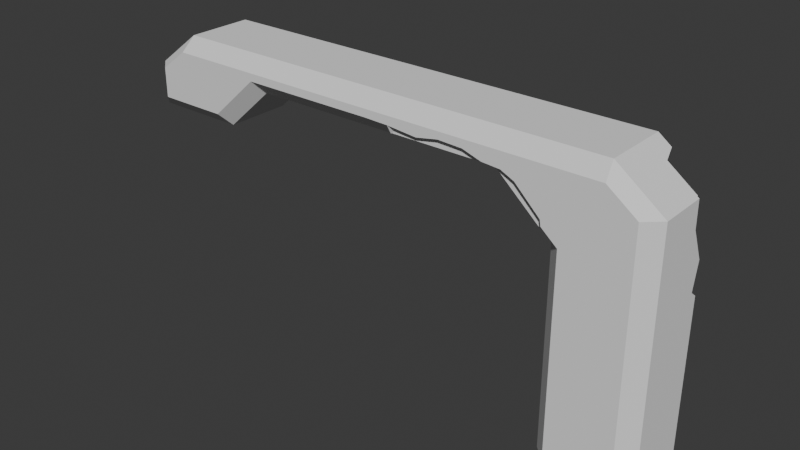 # Source: leaningruin.blend  (saved by Blender 5.2.44; exported with 4.5.12 LTS)
import bpy
from mathutils import Matrix  # noqa: F401  (used for matrix-valued properties, if any)

bpy.ops.wm.read_factory_settings(use_empty=True)
scene = bpy.context.scene
scene.name = 'Scene'

# ---- collections
col_collection = bpy.data.collections.new('Collection'); scene.collection.children.link(col_collection)

# ---- world
world_world = bpy.data.worlds.new('World'); scene.world = world_world
world_world.use_nodes = True; world_world.node_tree.nodes.clear()
_N = world_world.node_tree.nodes; _L = world_world.node_tree.links
n0 = _N.new('ShaderNodeOutputWorld'); n0.name = 'World Output'; n0.location = (200, 100)
n1 = _N.new('ShaderNodeBackground'); n1.name = 'Background'; n1.location = (-200, 100)
n1.inputs[0].default_value = (0.05088, 0.05088, 0.05088, 1.0)
_L.new(n1.outputs[0], n0.inputs[0])
n0.is_active_output = True
world_world.color = (0.05088, 0.05088, 0.05088)
world_world.sun_shadow_jitter_overblur = 0.0

# ---- meshes
me_cube_001 = bpy.data.meshes.new('Cube.001')
me_cube_001.from_pydata([(4.671, 1.0, 4.254), (5.838, 0.3408, 4.254), (5.471, 1.0, 3.32), (5.838, 0.5282, 3.32), (5.248, 0.2478, 4.7), (5.608, 0.2811, 4.428), (5.36, 1.0, 2.28), (5.838, 0.3576, 3.684), (4.859, 1.0, 3.873), (5.838, 0.6703, 3.015), (5.838, 0.5482, 2.43), (5.622, 0.7676, 2.341), (5.622, 0.7676, 3.328), (5.327, 0.7676, 3.328), (4.684, 0.7676, 4.079), (5.622, 0.7676, 4.079), (5.622, 0.238, 4.079), (4.956, 0.7676, 4.582), (5.622, 0.3885, 3.328), (5.147, 0.1632, 4.437), (5.437, 0.19, 4.219), (5.237, 0.7676, 2.493), (5.622, 0.2514, 3.621), (4.835, 0.7676, 3.773), (5.622, 0.5027, 3.084), (5.622, 0.4046, 2.614), (3.24, -1.0, 4.254), (2.794, -1.0, 4.399), (3.24, 1.0, 4.254), (2.794, 1.0, 4.399), (3.772, 1.0, 3.736), (0.5321, -1.0, 4.535), (1.183, -1.0, 4.476), (1.657, -1.0, 4.564), (2.174, -1.0, 4.542), (2.567, -1.0, 4.416), (2.959, 1.0, 4.387), (2.959, -1.0, 4.387), (3.772, -1.0, 3.736), (0.5321, 1.0, 4.535), (1.183, 1.0, 4.476), (1.657, 1.0, 4.564), (2.174, 1.0, 4.542), (2.567, 1.0, 4.416), (3.694, -0.8818, 3.526), (3.694, 0.8818, 3.526), (3.167, -0.8818, 4.35), (2.773, -0.8818, 4.35), (2.773, 0.8818, 4.35), (2.773, 0.8818, 4.478), (0.551, 0.8818, 4.35), (0.551, -0.8818, 4.35), (2.773, -0.8818, 4.478), (3.167, 0.8818, 4.35), (3.636, 0.8818, 3.893), (0.7793, -0.8818, 4.597), (1.353, -0.8818, 4.545), (1.771, -0.8818, 4.624), (2.227, -0.8818, 4.604), (2.573, -0.8818, 4.493), (2.919, 0.8818, 4.467), (2.919, -0.8818, 4.467), (3.636, -0.8818, 3.893), (0.7793, 0.8818, 4.597), (1.353, 0.8818, 4.545), (1.771, 0.8818, 4.624), (2.227, 0.8818, 4.604), (2.573, 0.8818, 4.493), (5.543, 1.0, -1.0), (5.838, 0.7051, -1.0), (5.838, -0.7051, -1.0), (5.516, -1.0, -1.0), (5.838, -0.7051, 3.32), (5.515, -1.0, 3.32), (3.838, 0.7051, -1.0), (4.133, 1.0, -1.0), (4.133, 1.0, 3.32), (3.838, 0.7051, 3.32), (3.695, 0.8818, 3.526), (3.792, 1.0, 3.611), (4.133, -1.0, -1.0), (3.838, -0.7051, -1.0), (3.838, -0.7051, 3.32), (4.133, -1.0, 3.32), (3.792, -1.0, 3.611), (3.695, -0.8818, 3.526), (5.838, -0.7051, 4.254), (5.512, -1.0, 4.254), (4.739, 1.0, 4.714), (4.838, 0.7051, 5.009), (4.896, -1.0, 4.714), (4.838, -0.7051, 5.009), (2.794, -0.7051, 5.009), (2.794, -1.0, 4.714), (2.794, 1.0, 4.714), (2.794, 0.7051, 5.009), (0.0, -1.0, 4.549), (0.0, -0.7051, 4.254), (0.0, 1.0, 4.549), (0.0, 0.7051, 4.254), (0.0, -0.7051, 5.009), (0.0, -1.0, 4.714), (0.0, 1.0, 4.714), (0.0, 0.7051, 5.009), (-5.494, 1.0, 3.615), (-5.838, 0.7051, 3.32), (-5.494, -1.0, 3.615), (-5.838, -0.7051, 3.32), (-3.951, 1.0, 3.615), (-3.838, 0.7051, 3.32), (-3.951, -1.0, 3.615), (-3.838, -0.7051, 3.32), (-5.838, 0.7051, 4.254), (-5.492, 1.0, 4.254), (-5.492, -1.0, 4.254), (-5.838, -0.7051, 4.254), (-2.794, -0.7051, 4.254), (-2.906, -1.0, 4.549), (-2.906, 1.0, 4.549), (-2.794, 0.7051, 4.254), (-4.877, 1.0, 4.714), (-4.838, 0.7051, 5.009), (-4.877, -1.0, 4.714), (-4.838, -0.7051, 5.009), (-2.794, -1.0, 4.714), (-2.794, -0.7051, 5.009), (-2.794, 0.7051, 5.009), (-2.794, 1.0, 4.714), (4.868, 1.0, 4.618), (5.103, 0.7051, 4.809), (4.968, 0.8204, 4.65), (5.838, 0.7051, 2.312), (5.543, 1.0, 2.207), (5.68, 0.8305, 2.273), (0.5321, -1.0, 4.535), (0.2732, -0.7051, 4.254), (0.5318, -0.8899, 4.343), (0.2732, 0.7051, 4.254), (0.5321, 1.0, 4.535), (0.5318, 0.8899, 4.343)], [], [(29, 36, 60, 49), (2, 8, 23, 13), (39, 40, 64, 63), (28, 30, 54, 53), (7, 3, 18, 22), (1, 7, 22, 16), (6, 2, 13, 21), (12, 13, 23, 14, 15), (15, 14, 17), (17, 19, 20, 16, 15), (11, 21, 13, 12), (16, 22, 18, 12, 15), (18, 24, 25, 11, 12), (4, 5, 20, 19), (8, 0, 14, 23), (5, 1, 16, 20), (3, 9, 24, 18), (9, 10, 25, 24), (27, 35, 59, 52), (35, 34, 58, 59), (44, 62, 46, 47), (48, 47, 51, 50), (45, 44, 47, 48), (47, 46, 61, 52), (47, 52, 59, 58, 57, 56, 55, 51), (53, 54, 45, 48), (49, 60, 53, 48), (50, 63, 64, 65, 66, 67, 49, 48), (40, 41, 65, 64), (36, 28, 53, 60), (41, 42, 66, 65), (37, 27, 52, 61), (32, 31, 55, 56), (42, 43, 67, 66), (26, 37, 61, 46), (33, 32, 56, 57), (43, 29, 49, 67), (38, 26, 46, 62), (34, 33, 57, 58), (76, 77, 78, 79), (82, 83, 84, 85), (128, 129, 130), (131, 132, 133), (134, 135, 136), (137, 138, 139), (73, 71, 70, 72), (82, 81, 80, 83), (76, 75, 74, 77), (72, 86, 87, 73), (91, 92, 93, 90), (95, 89, 88, 94), (128, 88, 89, 129), (90, 87, 86, 91), (134, 96, 97, 135), (103, 95, 94, 102), (92, 100, 101, 93), (107, 111, 110, 106), (109, 105, 104, 108), (106, 114, 115, 107), (117, 110, 111, 116), (119, 109, 108, 118), (105, 112, 113, 104), (122, 124, 125, 123), (127, 120, 121, 126), (112, 121, 120, 113), (123, 115, 114, 122), (116, 97, 96, 117), (99, 119, 118, 98), (102, 127, 126, 103), (124, 101, 100, 125), (68, 132, 131, 69), (98, 138, 137, 99), (70, 71, 80, 81, 74, 75, 68, 69), (75, 76, 2, 6, 132, 68), (69, 131, 10, 9, 3, 72, 70), (71, 73, 83, 80), (72, 3, 7, 1, 86), (26, 38, 84, 83, 73, 87), (81, 82, 77, 74), (78, 77, 82, 85, 44, 45), (0, 8, 2, 76, 79, 30, 28), (30, 79, 78, 45, 54), (85, 84, 38, 62, 44), (86, 1, 5, 4, 129, 89, 91), (27, 37, 26, 87, 90, 93), (92, 91, 89, 95), (128, 0, 28, 36, 29, 94, 88), (134, 31, 32, 33, 34, 35, 27, 93, 101, 96), (92, 95, 103, 100), (94, 29, 43, 42, 41, 40, 39, 138, 98, 102), (137, 135, 97, 99), (98, 99, 97, 96, 101, 100, 103, 102), (117, 96, 101, 124), (119, 99, 97, 116), (127, 102, 98, 118), (125, 100, 103, 126), (105, 109, 111, 107), (104, 113, 118, 108), (107, 115, 112, 105), (110, 117, 114, 106), (109, 119, 116, 111), (115, 123, 121, 112), (113, 120, 127, 118), (117, 124, 122, 114), (125, 126, 121, 123), (0, 128, 130, 17, 14), (130, 129, 4, 19, 17), (10, 131, 133, 11, 25), (133, 132, 6, 21, 11), (136, 135, 137, 139, 50, 51), (31, 134, 136, 51, 55), (139, 138, 39, 63, 50)])
_uv = me_cube_001.uv_layers.new(name='UVMap')
_uv.uv.foreach_set('vector', [0.7122, 0.5372, 0.7114, 0.5474, 0.7114, 0.5474, 0.7122, 0.5372, 0.4951, 0.1161, 0.5252, 0.1715, 0.507, 0.1713, 0.4758, 0.1299, 0.7206, 0.3964, 0.7169, 0.4369, 0.7169, 0.4369, 0.7206, 0.3964, 0.3557, 0.3979, 0.3468, 0.4643, 0.3418, 0.4441, 0.3445, 0.3884, 0.3979, 0.1657, 0.4, 0.1347, 0.4185, 0.14, 0.4154, 0.1625, 0.3977, 0.2133, 0.3979, 0.1657, 0.4154, 0.1625, 0.4201, 0.1991, 0.4594, 0.03742, 0.4951, 0.1161, 0.4758, 0.1299, 0.4564, 0.06238, 0.4485, 0.1332, 0.4758, 0.1299, 0.507, 0.1713, 0.5119, 0.1938, 0.4534, 0.1848, 0.4534, 0.1848, 0.5119, 0.1938, 0.4894, 0.2294, 0.4894, 0.2294, 0.4449, 0.2331, 0.4311, 0.2166, 0.4201, 0.1991, 0.4534, 0.1848, 0.4271, 0.05276, 0.4564, 0.06238, 0.4758, 0.1299, 0.4485, 0.1332, 0.4201, 0.1991, 0.4154, 0.1625, 0.4185, 0.14, 0.4485, 0.1332, 0.4534, 0.1848, 0.4185, 0.14, 0.4202, 0.1168, 0.4143, 0.0825, 0.4271, 0.05276, 0.4485, 0.1332, 0.4442, 0.2512, 0.4157, 0.2311, 0.4311, 0.2166, 0.4449, 0.2331, 0.5252, 0.1715, 0.5256, 0.2081, 0.5119, 0.1938, 0.507, 0.1713, 0.4157, 0.2311, 0.3977, 0.2133, 0.4201, 0.1991, 0.4311, 0.2166, 0.4, 0.1347, 0.3977, 0.1105, 0.4202, 0.1168, 0.4185, 0.14, 0.3977, 0.1105, 0.4017, 0.06734, 0.4143, 0.0825, 0.4202, 0.1168, 0.145, 0.3601, 0.1442, 0.3446, 0.1556, 0.3425, 0.156, 0.359, 0.1442, 0.3446, 0.136, 0.3106, 0.1478, 0.3126, 0.1556, 0.3425, 0.1688, 0.4699, 0.1508, 0.4438, 0.1484, 0.3891, 0.1679, 0.362, 0.3234, 0.3613, 0.1679, 0.362, 0.1667, 0.1665, 0.322, 0.1648, 0.3232, 0.4701, 0.1688, 0.4699, 0.1679, 0.362, 0.3234, 0.3613, 0.1679, 0.362, 0.1484, 0.3891, 0.1534, 0.3692, 0.156, 0.359, 0.1679, 0.362, 0.156, 0.359, 0.1556, 0.3425, 0.1478, 0.3126, 0.1457, 0.2737, 0.1498, 0.2365, 0.1492, 0.1875, 0.1667, 0.1665, 0.3445, 0.3884, 0.3418, 0.4441, 0.3232, 0.4701, 0.3234, 0.3613, 0.3335, 0.3582, 0.339, 0.3664, 0.3445, 0.3884, 0.3234, 0.3613, 0.322, 0.1648, 0.3438, 0.1853, 0.3394, 0.2359, 0.3452, 0.2729, 0.3435, 0.3122, 0.3356, 0.3426, 0.3335, 0.3582, 0.3234, 0.3613, 0.3479, 0.2173, 0.3557, 0.2616, 0.3452, 0.2729, 0.3394, 0.2359, 0.3521, 0.3698, 0.3557, 0.3979, 0.3445, 0.3884, 0.339, 0.3664, 0.3557, 0.2616, 0.3557, 0.3102, 0.3435, 0.3122, 0.3452, 0.2729, 0.1424, 0.3716, 0.145, 0.3601, 0.156, 0.359, 0.1534, 0.3692, 0.1371, 0.2208, 0.1437, 0.1661, 0.1492, 0.1875, 0.1498, 0.2365, 0.3557, 0.3102, 0.3473, 0.3457, 0.3356, 0.3426, 0.3435, 0.3122, 0.1375, 0.398, 0.1424, 0.3716, 0.1534, 0.3692, 0.1484, 0.3891, 0.1354, 0.2631, 0.1371, 0.2208, 0.1498, 0.2365, 0.1457, 0.2737, 0.3473, 0.3457, 0.3435, 0.3625, 0.3335, 0.3582, 0.3356, 0.3426, 0.1457, 0.4634, 0.1375, 0.398, 0.1484, 0.3891, 0.1508, 0.4438, 0.136, 0.3106, 0.1354, 0.2631, 0.1457, 0.2737, 0.1478, 0.3126, 0.5001, 0.7273, 0.4816, 0.7273, 0.5001, 0.7273, 0.5001, 0.7273, 0.3936, 0.7273, 0.3752, 0.7273, 0.3752, 0.7273, 0.3752, 0.7273, 0.0718, 0.7448, 0.08326, 0.7363, 0.08196, 0.7428, 0.4052, 0.05086, 0.4404, 0.02316, 0.4227, 0.04137, 0.1464, 0.1653, 0.1817, 0.1402, 0.1663, 0.1649, 0.3059, 0.1385, 0.3413, 0.1609, 0.3222, 0.1627, 0.1055, 0.7088, 0.3752, 0.7089, 0.3752, 0.729, 0.1055, 0.729, 0.3936, 0.7273, 0.3936, 0.8898, 0.3752, 0.8898, 0.3752, 0.7273, 0.5001, 0.7273, 0.5001, 0.8898, 0.4816, 0.8898, 0.4816, 0.7273, 0.1055, 0.729, 0.04715, 0.729, 0.04715, 0.7086, 0.1055, 0.7088, 0.7687, 0.0, 0.7687, 0.1019, 0.7503, 0.1019, 0.7503, 0.0, 0.8567, 0.1019, 0.8567, 0.0, 0.8751, 0.004925, 0.8751, 0.1019, 0.7258, 0.6662, 0.7319, 0.6582, 0.7503, 0.6643, 0.7422, 0.675, 0.01841, 0.6702, 0.04715, 0.7086, 0.04715, 0.729, 9.216e-09, 0.6666, 0.02963, 0.3977, 0.02873, 0.3645, 0.04715, 0.3645, 0.04715, 0.3816, 0.8567, 0.2411, 0.8567, 0.1019, 0.8751, 0.1019, 0.8751, 0.2448, 0.7687, 0.1019, 0.7687, 0.2411, 0.7503, 0.2466, 0.7503, 0.1019, 0.1055, -2.181e-08, 0.1055, 0.1249, 0.08706, 0.1178, 0.08706, 0.02152, 0.6448, 0.1246, 0.6448, 0.0001146, 0.6632, 0.02153, 0.6632, 0.1175, 0.08706, 0.02152, 0.04715, 0.02165, 0.04715, -2.621e-08, 0.1055, -2.181e-08, 0.02873, 0.1831, 0.08706, 0.1178, 0.1055, 0.1249, 0.04715, 0.1901, 0.9816, 0.06522, 0.9816, -3.202e-10, 1.0, 0.005243, 1.0, 0.06522, 0.8567, 0.5955, 0.8567, 0.5604, 0.8751, 0.5517, 0.8751, 0.5844, 0.01841, 0.06004, 0.01841, 0.1901, 4.519e-08, 0.1901, 5.483e-08, 0.06243, 0.8751, 0.3803, 0.8751, 0.4886, 0.8567, 0.4821, 0.8567, 0.3803, 0.8567, 0.5604, 0.8567, 0.4821, 0.8751, 0.4886, 0.8751, 0.5517, 5.483e-08, 0.06243, 0.04715, -2.621e-08, 0.04715, 0.02165, 0.01841, 0.06004, 0.04715, 0.1901, 0.04715, 0.3645, 0.02873, 0.3645, 0.02873, 0.1831, 0.9816, 0.2396, 0.9816, 0.06522, 1.0, 0.06522, 1.0, 0.2396, 0.8751, 0.2448, 0.8751, 0.3803, 0.8567, 0.3803, 0.8567, 0.2411, 0.01841, 0.1901, 0.01841, 0.3645, 3.202e-08, 0.3645, 4.519e-08, 0.1901, 0.3752, 0.7089, 0.5754, 0.7086, 0.5681, 0.7269, 0.3752, 0.7273, 0.7215, 0.3633, 0.7206, 0.3964, 0.7031, 0.3803, 0.7031, 0.3633, 0.5185, 0.8522, 0.5001, 0.8321, 0.5001, 0.7457, 0.5185, 0.7273, 0.6065, 0.7273, 0.6249, 0.7457, 0.6249, 0.8338, 0.6065, 0.8522, 0.7889, 0.01418, 0.7889, 0.3902, 0.6724, 0.3902, 0.6821, 0.2997, 0.6661, 0.2934, 0.6661, 0.01418, 0.7729, 0.9753, 0.7682, 0.7689, 0.7777, 0.7614, 0.7693, 0.7251, 0.7777, 0.706, 0.8539, 0.7048, 0.8601, 0.974, 0.519, 1.0, 0.1267, 0.9999, 0.1267, 0.8744, 0.519, 0.8744, 0.8539, 0.7048, 0.7777, 0.706, 0.7877, 0.6831, 0.7879, 0.6476, 0.8526, 0.6466, 0.0418, 0.7932, 0.08889, 0.8416, 0.1002, 0.8434, 0.1267, 0.8744, 0.1267, 0.9999, 0.0418, 0.9996, 0.3936, 0.8898, 0.3936, 0.7273, 0.4816, 0.7273, 0.4816, 0.8898, 0.5001, 0.7273, 0.4816, 0.7273, 0.3936, 0.7273, 0.3752, 0.7273, 0.3752, 0.7273, 0.5001, 0.7273, 0.5848, 0.08382, 0.618, 0.06748, 0.6661, 0.01418, 0.6661, 0.1306, 0.6408, 0.1603, 0.6299, 0.162, 0.5848, 0.2084, 0.3468, 0.4643, 0.3397, 0.4747, 0.3232, 0.4701, 0.3232, 0.4701, 0.3418, 0.4441, 0.1688, 0.4699, 0.1525, 0.4732, 0.1457, 0.4634, 0.1508, 0.4438, 0.1688, 0.4699, 0.8526, 0.6466, 0.7879, 0.6476, 0.7933, 0.6358, 0.7981, 0.6175, 0.7709, 0.6105, 0.7729, 0.5971, 0.8601, 0.5958, 0.02862, 0.7527, 0.02975, 0.7677, 0.0418, 0.7932, 0.0418, 0.9996, 1.143e-08, 0.9437, 1.802e-07, 0.7527, 0.7687, 0.1019, 0.7687, 0.0, 0.8567, 0.0, 0.8567, 0.1019, 0.5532, 0.06671, 0.5848, 0.08382, 0.5848, 0.2084, 0.5733, 0.2329, 0.5722, 0.2472, 0.5447, 0.2472, 0.5447, 0.07786, 0.01631, 0.5473, 0.01637, 0.5473, 0.02169, 0.6064, 0.01363, 0.6494, 0.01564, 0.6965, 0.02707, 0.7321, 0.02862, 0.7527, 1.802e-07, 0.7527, 1.526e-07, 0.499, 0.01501, 0.499, 0.7687, 0.1019, 0.8567, 0.1019, 0.8567, 0.2411, 0.7687, 0.2411, 0.5447, 0.2472, 0.5722, 0.2472, 0.5707, 0.267, 0.5597, 0.3011, 0.5578, 0.3462, 0.5655, 0.3874, 0.5604, 0.4441, 0.5604, 0.4441, 0.5591, 0.4904, 0.5447, 0.4904, 0.9816, 0.2567, 0.8935, 0.2567, 0.8935, 0.2396, 0.9816, 0.2396, 0.8751, 0.2584, 0.8567, 0.2695, 0.7687, 0.2695, 0.7503, 0.2584, 0.7503, 0.2466, 0.7687, 0.2411, 0.8567, 0.2411, 0.8751, 0.2448, 0.01501, 0.235, 0.01501, 0.499, 1.526e-07, 0.499, 3.262e-08, 0.2452, 0.9816, 0.06522, 0.9816, 0.2396, 0.8935, 0.2396, 0.8935, 0.06522, 0.5447, 0.7336, 0.5447, 0.4904, 0.5591, 0.4904, 0.5591, 0.7434, 0.7687, 0.3803, 0.7687, 0.2411, 0.8567, 0.2411, 0.8567, 0.3803, 0.7314, 0.7273, 0.7314, 0.8522, 0.6433, 0.8522, 0.6433, 0.7273, 0.6405, 0.9686, 0.5848, 0.9684, 0.5591, 0.7434, 0.6405, 0.8343, 0.7687, 0.5955, 0.7687, 0.5604, 0.8567, 0.5604, 0.8567, 0.5955, 0.09987, 0.1401, 0.01501, 0.235, 0.0418, 0.000181, 0.09987, 7.077e-09, 0.9816, -3.202e-10, 0.9816, 0.06522, 0.8935, 0.06522, 0.8935, -6.967e-09, 0.7687, 0.5604, 0.7687, 0.4821, 0.8567, 0.4821, 0.8567, 0.5604, 0.5848, 0.9684, 0.5447, 0.9149, 0.5447, 0.7336, 0.5591, 0.7434, 0.01501, 0.235, 3.262e-08, 0.2452, -1.842e-08, 0.05603, 0.0418, 0.000181, 0.7687, 0.3803, 0.8567, 0.3803, 0.8567, 0.4821, 0.7687, 0.4821, 0.5256, 0.2081, 0.5089, 0.2382, 0.4936, 0.2361, 0.4894, 0.2294, 0.5119, 0.1938, 0.4936, 0.2361, 0.4855, 0.2581, 0.4442, 0.2512, 0.4449, 0.2331, 0.4894, 0.2294, 0.4017, 0.06734, 0.4052, 0.05086, 0.4227, 0.04137, 0.4271, 0.05276, 0.4143, 0.0825, 0.4227, 0.04137, 0.4404, 0.02316, 0.4594, 0.03742, 0.4564, 0.06238, 0.4271, 0.05276, 0.1663, 0.1649, 0.1817, 0.1402, 0.3059, 0.1385, 0.3222, 0.1627, 0.322, 0.1648, 0.1667, 0.1665, 0.1437, 0.1661, 0.1464, 0.1653, 0.1663, 0.1649, 0.1667, 0.1665, 0.1492, 0.1875, 0.3222, 0.1627, 0.3413, 0.1609, 0.3413, 0.1609, 0.3438, 0.1853, 0.322, 0.1648])
me_cube_001.update()

# ---- objects
ob_cube = bpy.data.objects.new('Cube', me_cube_001)

# ---- transforms, parenting, visibility, modifiers, constraints
ob_cube.location = (0.0, 0.0, 0.0)

# ---- collection membership
col_collection.objects.link(ob_cube)

# ---- scene / render settings (as saved in the file)
scene.frame_start = 1; scene.frame_end = 250; scene.frame_set(1)
scene.render.engine = 'BLENDER_EEVEE_NEXT'
scene.render.bake_bias = 0.0
scene.render.bake_samples = 0
scene.render.compositor_device = 'GPU'
scene.eevee.use_volume_custom_range = False
scene.eevee.fast_gi_thickness_near = 0.1
scene.eevee.fast_gi_thickness_far = 0.0
scene.eevee.ray_tracing_options.screen_trace_thickness = 0.1
bpy.context.view_layer.update()

# ---- added for rendering (the .blend has no active camera and no usable light): camera, sun
cam_auto = bpy.data.cameras.new('AutoCamera')
cam_auto.lens = 50.0
cam_auto.sensor_width = 36.0
cam_auto.clip_end = 1000.0
ob_auto_camera = bpy.data.objects.new('AutoCamera', cam_auto)
scene.collection.objects.link(ob_auto_camera)
ob_auto_camera.location = (12.2903, -14.7483, 11.8369)
ob_auto_camera.rotation_euler = (1.09748, -7.21219e-08, 0.694738)
scene.camera = ob_auto_camera
light_auto_sun = bpy.data.lights.new('AutoSun', 'SUN')
light_auto_sun.energy = 3.0
light_auto_sun.angle = 0.0523599
ob_auto_sun = bpy.data.objects.new('AutoSun', light_auto_sun)
scene.collection.objects.link(ob_auto_sun)
ob_auto_sun.rotation_euler = (0.872665, 0.174533, 0.523599)
bpy.context.view_layer.update()
